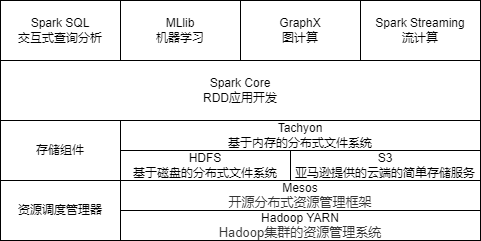

The diagram above was exported from draw.io. Its source (the exported page's mxGraphModel, read from the mxfile embedded in the PNG):
<mxGraphModel dx="782" dy="412" grid="1" gridSize="10" guides="1" tooltips="1" connect="1" arrows="1" fold="1" page="1" pageScale="1" pageWidth="827" pageHeight="1169" math="0" shadow="0">
  <root>
    <mxCell id="0" />
    <mxCell id="1" parent="0" />
    <mxCell id="NJ4G6fYVSdSBXjogSDOQ-1" value="Spark Streaming&lt;br&gt;流计算" style="rounded=0;whiteSpace=wrap;html=1;" parent="1" vertex="1">
      <mxGeometry x="500" y="120" width="120" height="60" as="geometry" />
    </mxCell>
    <mxCell id="NJ4G6fYVSdSBXjogSDOQ-5" value="Spark SQL&lt;br&gt;交互式查询分析" style="rounded=0;whiteSpace=wrap;html=1;" parent="1" vertex="1">
      <mxGeometry x="140" y="120" width="120" height="60" as="geometry" />
    </mxCell>
    <mxCell id="NJ4G6fYVSdSBXjogSDOQ-6" value="MLlib&lt;br&gt;机器学习" style="rounded=0;whiteSpace=wrap;html=1;" parent="1" vertex="1">
      <mxGeometry x="260" y="120" width="120" height="60" as="geometry" />
    </mxCell>
    <mxCell id="NJ4G6fYVSdSBXjogSDOQ-7" value="GraphX&lt;br&gt;图计算" style="rounded=0;whiteSpace=wrap;html=1;" parent="1" vertex="1">
      <mxGeometry x="380" y="120" width="120" height="60" as="geometry" />
    </mxCell>
    <mxCell id="NJ4G6fYVSdSBXjogSDOQ-29" value="Spark Core&lt;br&gt;RDD应用开发" style="rounded=0;whiteSpace=wrap;html=1;" parent="1" vertex="1">
      <mxGeometry x="140" y="180" width="480" height="60" as="geometry" />
    </mxCell>
    <mxCell id="NJ4G6fYVSdSBXjogSDOQ-30" value="存储组件" style="rounded=0;whiteSpace=wrap;html=1;" parent="1" vertex="1">
      <mxGeometry x="140" y="240" width="120" height="60" as="geometry" />
    </mxCell>
    <mxCell id="NJ4G6fYVSdSBXjogSDOQ-32" value="Tachyon&lt;br&gt;基于内存的分布式文件系统" style="rounded=0;whiteSpace=wrap;html=1;" parent="1" vertex="1">
      <mxGeometry x="260" y="240" width="360" height="30" as="geometry" />
    </mxCell>
    <mxCell id="NJ4G6fYVSdSBXjogSDOQ-34" value="S3&lt;br&gt;亚马逊提供的云端的简单存储服务" style="rounded=0;whiteSpace=wrap;html=1;" parent="1" vertex="1">
      <mxGeometry x="430" y="270" width="190" height="30" as="geometry" />
    </mxCell>
    <mxCell id="NJ4G6fYVSdSBXjogSDOQ-36" value="HDFS&lt;br&gt;基于磁盘的分布式文件系统" style="rounded=0;whiteSpace=wrap;html=1;" parent="1" vertex="1">
      <mxGeometry x="260" y="270" width="170" height="30" as="geometry" />
    </mxCell>
    <mxCell id="NJ4G6fYVSdSBXjogSDOQ-38" value="Mesos&lt;br&gt;&lt;span style=&quot;color: rgb(51, 51, 51); font-family: Arial, sans-serif; font-size: 13px; text-align: start; background-color: rgb(255, 255, 255);&quot;&gt;开源分布式资源管理框架&lt;/span&gt;" style="rounded=0;whiteSpace=wrap;html=1;" parent="1" vertex="1">
      <mxGeometry x="260" y="300" width="360" height="30" as="geometry" />
    </mxCell>
    <mxCell id="NJ4G6fYVSdSBXjogSDOQ-40" value="Hadoop YARN&lt;br&gt;&lt;span style=&quot;color: rgb(51, 51, 51); font-family: Arial, sans-serif; font-size: 13px; text-align: start; background-color: rgb(255, 255, 255);&quot;&gt;Hadoop集群的资源管理系统&lt;/span&gt;" style="rounded=0;whiteSpace=wrap;html=1;" parent="1" vertex="1">
      <mxGeometry x="260" y="330" width="360" height="30" as="geometry" />
    </mxCell>
    <mxCell id="NJ4G6fYVSdSBXjogSDOQ-41" value="资源调度管理器" style="rounded=0;whiteSpace=wrap;html=1;" parent="1" vertex="1">
      <mxGeometry x="140" y="300" width="120" height="60" as="geometry" />
    </mxCell>
  </root>
</mxGraphModel>